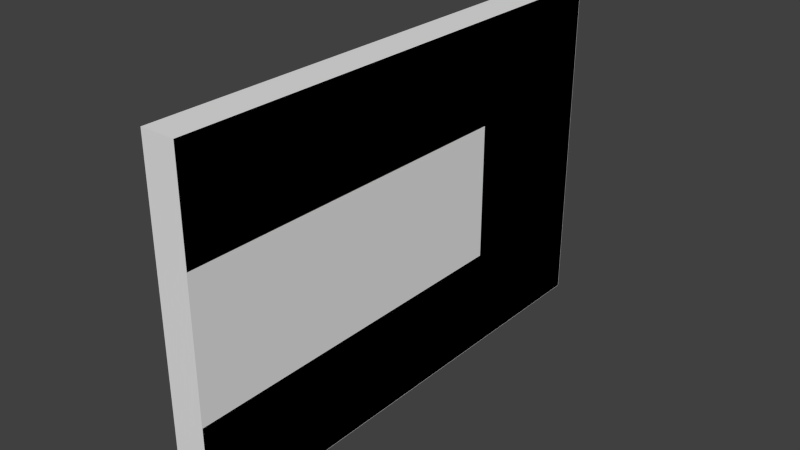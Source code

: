 # Source: 3x2EndWindow.blend  (saved by Blender 2.73.0; exported with 4.5.12 LTS)
import bpy
from mathutils import Matrix  # noqa: F401  (used for matrix-valued properties, if any)

bpy.ops.wm.read_factory_settings(use_empty=True)
scene = bpy.context.scene
scene.name = 'Scene'

# ---- collections
col_collection_1 = bpy.data.collections.new('Collection 1'); scene.collection.children.link(col_collection_1)

# ---- world
world_world = bpy.data.worlds.new('World'); scene.world = world_world
world_world.color = (0.05088, 0.05088, 0.05088)
world_world.use_sun_shadow = False
world_world.sun_shadow_jitter_overblur = 0.0
world_world.cycles.sampling_method = 'MANUAL'
world_world.cycles.sample_map_resolution = 256

# ---- meshes
me_cube = bpy.data.meshes.new('Cube')
me_cube.from_pydata([(-1.0, -1.0, 0.0), (-1.0, 1.0, 0.0), (1.0, 1.0, 0.0), (1.0, -1.0, 0.0), (-1.0, -1.0, 2.0), (-1.0, 1.0, 2.0), (1.0, 1.0, 2.0), (1.0, -1.0, 2.0)], [], [(4, 5, 1, 0), (5, 6, 2, 1), (6, 7, 3, 2), (7, 4, 0, 3), (0, 1, 2, 3), (7, 6, 5, 4)])
me_cube.use_remesh_preserve_volume = False
me_cube.use_remesh_preserve_attributes = False
me_cube.use_mirror_vertex_groups = False
me_cube.update()
me_cube_001 = bpy.data.meshes.new('Cube.001')
me_cube_001.from_pydata([(-0.9914, -2.999, 1.999), (1.0, -2.999, 1.999), (-0.9914, 2.999, 1.999), (1.0, 1.202, 1.999), (1.0, 2.999, 1.999), (1.0, 1.202, 1.4), (-0.9914, -2.999, 1.4), (1.0, -2.999, 1.4), (-0.9914, 1.202, 1.999), (-0.9914, 2.999, 1.4), (-0.9914, 1.202, 1.4), (1.0, 2.999, 1.4), (1.0, -2.999, -0.001897), (-0.9914, -2.999, -0.001897), (1.0, 2.999, -0.001897), (-0.9914, 1.202, -0.001897), (-0.9914, 2.999, -0.001897), (-0.9914, 1.202, 0.5979), (1.0, -2.999, 0.5979), (-0.9914, -2.999, 0.5979), (1.0, 1.202, -0.001897), (1.0, 2.999, 0.5979), (1.0, 1.202, 0.5979), (-0.9914, 2.999, 0.5979)], [], [(1, 0, 6, 7), (4, 11, 9, 2), (3, 5, 11, 4), (4, 2, 8, 3), (2, 9, 10, 8), (8, 10, 5, 3), (13, 12, 18, 19), (16, 23, 21, 14), (11, 21, 23, 9), (5, 22, 21, 11), (15, 17, 23, 16), (16, 14, 20, 15), (14, 21, 22, 20), (20, 22, 17, 15), (22, 5, 10, 17), (9, 23, 17, 10), (1, 7, 5, 3), (10, 6, 0, 8), (1, 3, 8, 0), (6, 10, 5, 7), (19, 18, 22, 17), (22, 18, 12, 20), (13, 15, 20, 12), (15, 13, 19, 17)])
me_cube_001.use_remesh_preserve_volume = False
me_cube_001.use_remesh_preserve_attributes = False
me_cube_001.use_mirror_vertex_groups = False
me_cube_001.update()

# ---- objects
ob_ucx_window = bpy.data.objects.new('UCX_Window', me_cube)
ob_window = bpy.data.objects.new('Window', me_cube_001)

# ---- transforms, parenting, visibility, modifiers, constraints
ob_ucx_window.location = (0.0, 0.0, 0.0)
ob_ucx_window.scale = (20.0, 300.3, 200.0)
ob_ucx_window.lineart.crease_threshold = 0.0
ob_window.location = (0.0, 0.0, 0.0)
ob_window.scale = (20.0, 100.0, 200.0)
ob_window.lineart.crease_threshold = 0.0

# ---- collection membership
col_collection_1.objects.link(ob_ucx_window)
col_collection_1.objects.link(ob_window)

# ---- scene / render settings (as saved in the file)
scene.frame_start = 1; scene.frame_end = 250; scene.frame_set(1)
scene.render.engine = 'BLENDER_EEVEE_NEXT'
scene.render.resolution_percentage = 50
scene.render.dither_intensity = 0.0
scene.cycles.use_denoising = False
scene.cycles.samples = 10
scene.cycles.sampling_pattern = 'TABULATED_SOBOL'
scene.cycles.light_sampling_threshold = 0.0
scene.cycles.use_adaptive_sampling = False
scene.cycles.use_light_tree = False
scene.cycles.blur_glossy = 0.0
scene.cycles.pixel_filter_type = 'GAUSSIAN'
scene.cycles.sample_clamp_indirect = 0.0
scene.view_settings.view_transform = 'Standard'
bpy.context.view_layer.update()

# ---- added for rendering (the .blend has no active camera and no usable light): camera, sun
cam_auto = bpy.data.cameras.new('AutoCamera')
cam_auto.lens = 50.0
cam_auto.sensor_width = 36.0
cam_auto.clip_end = 11739.2
ob_auto_camera = bpy.data.objects.new('AutoCamera', cam_auto)
scene.collection.objects.link(ob_auto_camera)
ob_auto_camera.location = (668.905, -802.686, 734.934)
ob_auto_camera.rotation_euler = (1.09748, -7.21219e-08, 0.694738)
scene.camera = ob_auto_camera
light_auto_sun = bpy.data.lights.new('AutoSun', 'SUN')
light_auto_sun.energy = 3.0
light_auto_sun.angle = 0.0523599
ob_auto_sun = bpy.data.objects.new('AutoSun', light_auto_sun)
scene.collection.objects.link(ob_auto_sun)
ob_auto_sun.rotation_euler = (0.872665, 0.174533, 0.523599)
bpy.context.view_layer.update()
